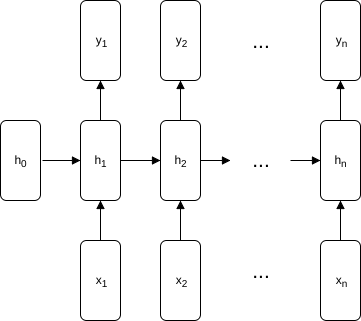

The diagram above was exported from draw.io. Its source (the exported page's mxGraphModel, read from the mxfile embedded in the PNG):
<mxGraphModel dx="814" dy="1140" grid="1" gridSize="10" guides="1" tooltips="1" connect="1" arrows="1" fold="1" page="1" pageScale="1" pageWidth="826" pageHeight="1169" background="#ffffff" math="0" shadow="0">
  <root>
    <mxCell id="0" />
    <mxCell id="1" parent="0" />
    <mxCell id="2" value="" style="rounded=1;whiteSpace=wrap;html=1;" vertex="1" parent="1">
      <mxGeometry x="80" y="280" width="40" height="80" as="geometry" />
    </mxCell>
    <mxCell id="5" value="" style="rounded=1;whiteSpace=wrap;html=1;" vertex="1" parent="1">
      <mxGeometry x="160" y="280" width="40" height="80" as="geometry" />
    </mxCell>
    <mxCell id="6" value="" style="rounded=1;whiteSpace=wrap;html=1;" vertex="1" parent="1">
      <mxGeometry x="240" y="280" width="40" height="80" as="geometry" />
    </mxCell>
    <mxCell id="8" value="" style="rounded=1;whiteSpace=wrap;html=1;" vertex="1" parent="1">
      <mxGeometry x="400" y="280" width="40" height="80" as="geometry" />
    </mxCell>
    <mxCell id="9" value="" style="rounded=1;whiteSpace=wrap;html=1;" vertex="1" parent="1">
      <mxGeometry x="160" y="400" width="40" height="80" as="geometry" />
    </mxCell>
    <mxCell id="10" value="" style="rounded=1;whiteSpace=wrap;html=1;" vertex="1" parent="1">
      <mxGeometry x="240" y="400" width="40" height="80" as="geometry" />
    </mxCell>
    <mxCell id="12" value="h&lt;sub&gt;0&lt;/sub&gt;" style="text;html=1;strokeColor=none;fillColor=none;align=center;verticalAlign=middle;whiteSpace=wrap;" vertex="1" parent="1">
      <mxGeometry x="80" y="310" width="40" height="20" as="geometry" />
    </mxCell>
    <mxCell id="13" value="" style="rounded=1;whiteSpace=wrap;html=1;" vertex="1" parent="1">
      <mxGeometry x="400" y="400" width="40" height="80" as="geometry" />
    </mxCell>
    <mxCell id="14" value="" style="rounded=1;whiteSpace=wrap;html=1;" vertex="1" parent="1">
      <mxGeometry x="160" y="160" width="40" height="80" as="geometry" />
    </mxCell>
    <mxCell id="15" value="&lt;font style=&quot;font-size: 21px&quot;&gt;...&lt;/font&gt;" style="text;html=1;strokeColor=none;fillColor=none;align=center;verticalAlign=middle;whiteSpace=wrap;" vertex="1" parent="1">
      <mxGeometry x="320" y="309" width="40" height="20" as="geometry" />
    </mxCell>
    <mxCell id="19" value="&lt;font style=&quot;font-size: 21px&quot;&gt;...&lt;/font&gt;" style="text;html=1;strokeColor=none;fillColor=none;align=center;verticalAlign=middle;whiteSpace=wrap;" vertex="1" parent="1">
      <mxGeometry x="320" y="420" width="40" height="20" as="geometry" />
    </mxCell>
    <mxCell id="20" value="h&lt;sub&gt;1&lt;/sub&gt;" style="text;html=1;strokeColor=none;fillColor=none;align=center;verticalAlign=middle;whiteSpace=wrap;" vertex="1" parent="1">
      <mxGeometry x="160" y="310" width="40" height="20" as="geometry" />
    </mxCell>
    <mxCell id="21" value="h&lt;sub&gt;2&lt;/sub&gt;" style="text;html=1;strokeColor=none;fillColor=none;align=center;verticalAlign=middle;whiteSpace=wrap;" vertex="1" parent="1">
      <mxGeometry x="240" y="310" width="40" height="20" as="geometry" />
    </mxCell>
    <mxCell id="22" value="h&lt;sub&gt;n&lt;/sub&gt;" style="text;html=1;strokeColor=none;fillColor=none;align=center;verticalAlign=middle;whiteSpace=wrap;" vertex="1" parent="1">
      <mxGeometry x="400" y="310" width="40" height="20" as="geometry" />
    </mxCell>
    <mxCell id="23" value="y&lt;sub&gt;1&lt;/sub&gt;" style="text;html=1;strokeColor=none;fillColor=none;align=center;verticalAlign=middle;whiteSpace=wrap;" vertex="1" parent="1">
      <mxGeometry x="160" y="190" width="40" height="20" as="geometry" />
    </mxCell>
    <mxCell id="24" value="x&lt;sub&gt;1&lt;/sub&gt;" style="text;html=1;strokeColor=none;fillColor=none;align=center;verticalAlign=middle;whiteSpace=wrap;" vertex="1" parent="1">
      <mxGeometry x="160" y="430" width="40" height="20" as="geometry" />
    </mxCell>
    <mxCell id="25" value="" style="rounded=1;whiteSpace=wrap;html=1;" vertex="1" parent="1">
      <mxGeometry x="240" y="160" width="40" height="80" as="geometry" />
    </mxCell>
    <mxCell id="26" value="" style="rounded=1;whiteSpace=wrap;html=1;" vertex="1" parent="1">
      <mxGeometry x="400" y="160" width="40" height="80" as="geometry" />
    </mxCell>
    <mxCell id="27" value="&lt;font style=&quot;font-size: 21px&quot;&gt;...&lt;/font&gt;" style="text;html=1;strokeColor=none;fillColor=none;align=center;verticalAlign=middle;whiteSpace=wrap;" vertex="1" parent="1">
      <mxGeometry x="320" y="190" width="40" height="20" as="geometry" />
    </mxCell>
    <mxCell id="28" value="y&lt;sub&gt;2&lt;/sub&gt;" style="text;html=1;strokeColor=none;fillColor=none;align=center;verticalAlign=middle;whiteSpace=wrap;" vertex="1" parent="1">
      <mxGeometry x="240" y="190" width="40" height="20" as="geometry" />
    </mxCell>
    <mxCell id="29" value="y&lt;sub&gt;n&lt;/sub&gt;" style="text;html=1;strokeColor=none;fillColor=none;align=center;verticalAlign=middle;whiteSpace=wrap;" vertex="1" parent="1">
      <mxGeometry x="400" y="190" width="40" height="20" as="geometry" />
    </mxCell>
    <mxCell id="30" value="x&lt;sub&gt;2&lt;/sub&gt;" style="text;html=1;strokeColor=none;fillColor=none;align=center;verticalAlign=middle;whiteSpace=wrap;" vertex="1" parent="1">
      <mxGeometry x="240" y="430" width="40" height="20" as="geometry" />
    </mxCell>
    <mxCell id="31" value="x&lt;sub&gt;n&lt;/sub&gt;" style="text;html=1;strokeColor=none;fillColor=none;align=center;verticalAlign=middle;whiteSpace=wrap;" vertex="1" parent="1">
      <mxGeometry x="400" y="430" width="40" height="20" as="geometry" />
    </mxCell>
    <mxCell id="32" value="" style="endArrow=block;endFill=1;endSize=6;html=1;entryX=0;entryY=0.5;" edge="1" parent="1" target="20">
      <mxGeometry width="100" relative="1" as="geometry">
        <mxPoint x="122" y="320" as="sourcePoint" />
        <mxPoint x="180" y="500" as="targetPoint" />
        <Array as="points" />
      </mxGeometry>
    </mxCell>
    <mxCell id="33" value="" style="endArrow=block;endFill=1;endSize=6;html=1;exitX=0.5;exitY=0;entryX=0.5;entryY=1;" edge="1" parent="1" source="9" target="5">
      <mxGeometry width="100" relative="1" as="geometry">
        <mxPoint x="80" y="500" as="sourcePoint" />
        <mxPoint x="180" y="500" as="targetPoint" />
      </mxGeometry>
    </mxCell>
    <mxCell id="37" value="" style="endArrow=block;endFill=1;endSize=6;html=1;entryX=0.5;entryY=1;exitX=0.5;exitY=0;" edge="1" parent="1" source="10" target="6">
      <mxGeometry width="100" relative="1" as="geometry">
        <mxPoint x="132" y="330" as="sourcePoint" />
        <mxPoint x="170" y="330" as="targetPoint" />
        <Array as="points" />
      </mxGeometry>
    </mxCell>
    <mxCell id="38" value="" style="endArrow=block;endFill=1;endSize=6;html=1;exitX=0.5;exitY=0;entryX=0.5;entryY=1;" edge="1" parent="1" source="13" target="8">
      <mxGeometry width="100" relative="1" as="geometry">
        <mxPoint x="340" y="402" as="sourcePoint" />
        <mxPoint x="340" y="360" as="targetPoint" />
        <Array as="points" />
      </mxGeometry>
    </mxCell>
    <mxCell id="39" value="" style="endArrow=block;endFill=1;endSize=6;html=1;entryX=0;entryY=0.5;" edge="1" parent="1" target="21">
      <mxGeometry width="100" relative="1" as="geometry">
        <mxPoint x="200" y="320" as="sourcePoint" />
        <mxPoint x="170" y="330" as="targetPoint" />
        <Array as="points" />
      </mxGeometry>
    </mxCell>
    <mxCell id="40" value="" style="endArrow=block;endFill=1;endSize=6;html=1;exitX=1;exitY=0.5;" edge="1" parent="1" source="21">
      <mxGeometry width="100" relative="1" as="geometry">
        <mxPoint x="142" y="340" as="sourcePoint" />
        <mxPoint x="310" y="320" as="targetPoint" />
        <Array as="points" />
      </mxGeometry>
    </mxCell>
    <mxCell id="41" value="" style="endArrow=block;endFill=1;endSize=6;html=1;entryX=0;entryY=0.5;" edge="1" parent="1" target="22">
      <mxGeometry width="100" relative="1" as="geometry">
        <mxPoint x="370" y="320" as="sourcePoint" />
        <mxPoint x="320" y="330" as="targetPoint" />
        <Array as="points" />
      </mxGeometry>
    </mxCell>
    <mxCell id="42" value="" style="endArrow=block;endFill=1;endSize=6;html=1;exitX=0.5;exitY=0;entryX=0.5;entryY=1;" edge="1" parent="1" source="5" target="14">
      <mxGeometry width="100" relative="1" as="geometry">
        <mxPoint x="190" y="410" as="sourcePoint" />
        <mxPoint x="190" y="370" as="targetPoint" />
      </mxGeometry>
    </mxCell>
    <mxCell id="43" value="" style="endArrow=block;endFill=1;endSize=6;html=1;entryX=0.5;entryY=1;" edge="1" parent="1" source="6" target="25">
      <mxGeometry width="100" relative="1" as="geometry">
        <mxPoint x="190" y="290" as="sourcePoint" />
        <mxPoint x="190" y="250" as="targetPoint" />
      </mxGeometry>
    </mxCell>
    <mxCell id="44" value="" style="endArrow=block;endFill=1;endSize=6;html=1;entryX=0.5;entryY=1;exitX=0.5;exitY=0;" edge="1" parent="1" source="8" target="26">
      <mxGeometry width="100" relative="1" as="geometry">
        <mxPoint x="270" y="290" as="sourcePoint" />
        <mxPoint x="270" y="250" as="targetPoint" />
      </mxGeometry>
    </mxCell>
  </root>
</mxGraphModel>